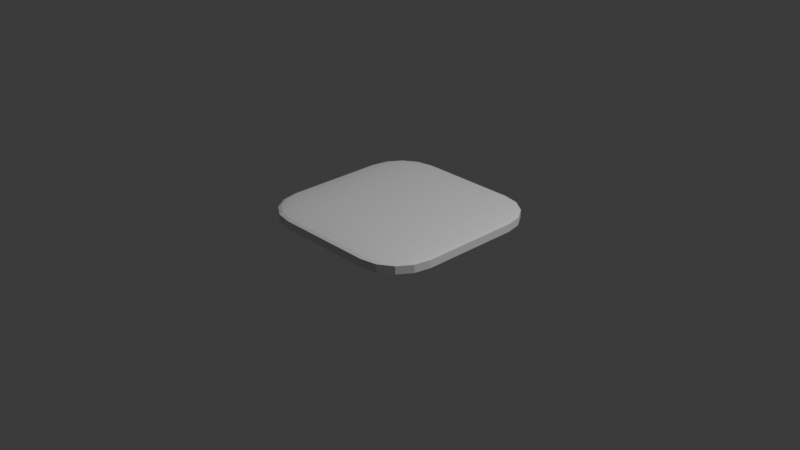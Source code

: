 # Source: tile.blend  (saved by Blender 4.0.36; exported with 4.5.12 LTS)
import bpy
from mathutils import Matrix  # noqa: F401  (used for matrix-valued properties, if any)

bpy.ops.wm.read_factory_settings(use_empty=True)
scene = bpy.context.scene
scene.name = 'Scene'

# ---- collections
col_collection = bpy.data.collections.new('Collection'); scene.collection.children.link(col_collection)

# ---- materials (node trees are filled in below, after node groups)
mat_material = bpy.data.materials.new('Material')
mat_material.alpha_threshold = 0.0
mat_material.use_transparent_shadow = False
mat_material.roughness = 0.5
mat_material.line_color = (0.0, 0.0, 0.0, 1.0)

# ---- material node trees
mat_material.use_nodes = True; mat_material.node_tree.nodes.clear()
_N = mat_material.node_tree.nodes; _L = mat_material.node_tree.links
n0 = _N.new('ShaderNodeOutputMaterial'); n0.name = 'Material Output'; n0.location = (300, 300)
n1 = _N.new('ShaderNodeBsdfPrincipled'); n1.name = 'Principled BSDF'; n1.location = (10, 300)
n1.inputs[3].default_value = 1.45
_L.new(n1.outputs[0], n0.inputs[0])
n0.is_active_output = True

# ---- world
world_world = bpy.data.worlds.new('World'); scene.world = world_world
world_world.use_nodes = True; world_world.node_tree.nodes.clear()
_N = world_world.node_tree.nodes; _L = world_world.node_tree.links
n0 = _N.new('ShaderNodeOutputWorld'); n0.name = 'World Output'; n0.location = (300, 300)
n1 = _N.new('ShaderNodeBackground'); n1.name = 'Background'; n1.location = (10, 300)
n1.inputs[0].default_value = (0.05088, 0.05088, 0.05088, 1.0)
_L.new(n1.outputs[0], n0.inputs[0])
n0.is_active_output = True
world_world.color = (0.05088, 0.05088, 0.05088)
world_world.use_sun_shadow = False
world_world.sun_shadow_jitter_overblur = 0.0

# ---- cameras
cam_camera = bpy.data.cameras.new('Camera')
cam_camera.clip_end = 100.0
cam_camera.ortho_scale = 7.314

# ---- lights
light_light = bpy.data.lights.new('Light', 'POINT')
light_light.transmission_factor = 0.0
light_light.use_soft_falloff = False
light_light.energy = 1000.0
light_light.shadow_soft_size = 0.1
light_light.shadow_maximum_resolution = 0.006
light_light.use_absolute_resolution = True

# ---- meshes
me_cube = bpy.data.meshes.new('Cube')
me_cube.from_pydata([(0.54, 1.0, 0.54), (0.54, 0.54, 1.0), (1.0, 0.54, 0.54), (0.54, 0.965, 0.716), (0.54, 0.8653, 0.8653), (0.716, 0.965, 0.54), (0.7204, 0.9227, 0.7204), (0.7113, 0.8419, 0.8419), (0.8056, 0.8056, 0.8056), (0.716, 0.54, 0.965), (0.8653, 0.54, 0.8653), (0.54, 0.716, 0.965), (0.7204, 0.7204, 0.9227), (0.8419, 0.7113, 0.8419), (0.965, 0.716, 0.54), (0.8653, 0.8653, 0.54), (0.965, 0.54, 0.716), (0.9227, 0.7204, 0.7204), (0.8419, 0.8419, 0.7113), (0.54, 0.54, -1.0), (0.54, 1.0, -0.54), (1.0, 0.54, -0.54), (0.54, 0.716, -0.965), (0.54, 0.8653, -0.8653), (0.716, 0.54, -0.965), (0.7204, 0.7204, -0.9227), (0.7113, 0.8419, -0.8419), (0.8056, 0.8056, -0.8056), (0.716, 0.965, -0.54), (0.8653, 0.8653, -0.54), (0.54, 0.965, -0.716), (0.7204, 0.9227, -0.7204), (0.8419, 0.8419, -0.7113), (0.965, 0.54, -0.716), (0.8653, 0.54, -0.8653), (0.965, 0.716, -0.54), (0.9227, 0.7204, -0.7204), (0.8419, 0.7113, -0.8419), (1.0, -0.54, 0.54), (0.54, -0.54, 1.0), (0.54, -1.0, 0.54), (0.965, -0.54, 0.716), (0.8653, -0.54, 0.8653), (0.965, -0.716, 0.54), (0.9227, -0.7204, 0.7204), (0.8419, -0.7113, 0.8419), (0.8056, -0.8056, 0.8056), (0.54, -0.716, 0.965), (0.54, -0.8653, 0.8653), (0.716, -0.54, 0.965), (0.7204, -0.7204, 0.9227), (0.7113, -0.8419, 0.8419), (0.716, -0.965, 0.54), (0.8653, -0.8653, 0.54), (0.54, -0.965, 0.716), (0.7204, -0.9227, 0.7204), (0.8419, -0.8419, 0.7113), (1.0, -0.54, -0.54), (0.54, -1.0, -0.54), (0.54, -0.54, -1.0), (0.965, -0.716, -0.54), (0.8653, -0.8653, -0.54), (0.965, -0.54, -0.716), (0.9227, -0.7204, -0.7204), (0.8419, -0.8419, -0.7113), (0.8056, -0.8056, -0.8056), (0.54, -0.965, -0.716), (0.54, -0.8653, -0.8653), (0.716, -0.965, -0.54), (0.7204, -0.9227, -0.7204), (0.7113, -0.8419, -0.8419), (0.716, -0.54, -0.965), (0.8653, -0.54, -0.8653), (0.54, -0.716, -0.965), (0.7204, -0.7204, -0.9227), (0.8419, -0.7113, -0.8419), (-0.54, 1.0, 0.54), (-1.0, 0.54, 0.54), (-0.54, 0.54, 1.0), (-0.716, 0.965, 0.54), (-0.8653, 0.8653, 0.54), (-0.54, 0.965, 0.716), (-0.7204, 0.9227, 0.7204), (-0.8419, 0.8419, 0.7113), (-0.8056, 0.8056, 0.8056), (-0.965, 0.54, 0.716), (-0.8653, 0.54, 0.8653), (-0.965, 0.716, 0.54), (-0.9227, 0.7204, 0.7204), (-0.8419, 0.7113, 0.8419), (-0.54, 0.716, 0.965), (-0.54, 0.8653, 0.8653), (-0.716, 0.54, 0.965), (-0.7204, 0.7204, 0.9227), (-0.7113, 0.8419, 0.8419), (-1.0, 0.54, -0.54), (-0.54, 1.0, -0.54), (-0.54, 0.54, -1.0), (-0.965, 0.716, -0.54), (-0.8653, 0.8653, -0.54), (-0.965, 0.54, -0.716), (-0.9227, 0.7204, -0.7204), (-0.8419, 0.8419, -0.7113), (-0.8056, 0.8056, -0.8056), (-0.54, 0.965, -0.716), (-0.54, 0.8653, -0.8653), (-0.716, 0.965, -0.54), (-0.7204, 0.9227, -0.7204), (-0.7113, 0.8419, -0.8419), (-0.716, 0.54, -0.965), (-0.8653, 0.54, -0.8653), (-0.54, 0.716, -0.965), (-0.7204, 0.7204, -0.9227), (-0.8419, 0.7113, -0.8419), (-1.0, -0.54, 0.54), (-0.54, -1.0, 0.54), (-0.54, -0.54, 1.0), (-0.965, -0.716, 0.54), (-0.8653, -0.8653, 0.54), (-0.965, -0.54, 0.716), (-0.9227, -0.7204, 0.7204), (-0.8419, -0.8419, 0.7113), (-0.8056, -0.8056, 0.8056), (-0.54, -0.965, 0.716), (-0.54, -0.8653, 0.8653), (-0.716, -0.965, 0.54), (-0.7204, -0.9227, 0.7204), (-0.7113, -0.8419, 0.8419), (-0.716, -0.54, 0.965), (-0.8653, -0.54, 0.8653), (-0.54, -0.716, 0.965), (-0.7204, -0.7204, 0.9227), (-0.8419, -0.7113, 0.8419), (-0.54, -0.54, -1.0), (-0.54, -1.0, -0.54), (-1.0, -0.54, -0.54), (-0.54, -0.716, -0.965), (-0.54, -0.8653, -0.8653), (-0.716, -0.54, -0.965), (-0.7204, -0.7204, -0.9227), (-0.7113, -0.8419, -0.8419), (-0.8056, -0.8056, -0.8056), (-0.716, -0.965, -0.54), (-0.8653, -0.8653, -0.54), (-0.54, -0.965, -0.716), (-0.7204, -0.9227, -0.7204), (-0.8419, -0.8419, -0.7113), (-0.965, -0.54, -0.716), (-0.8653, -0.54, -0.8653), (-0.965, -0.716, -0.54), (-0.9227, -0.7204, -0.7204), (-0.8419, -0.7113, -0.8419)], [], [(97, 19, 59, 133), (135, 114, 77, 95), (58, 40, 115, 134), (1, 78, 116, 39), (21, 2, 38, 57), (0, 3, 6, 5), (3, 4, 7, 6), (5, 6, 18, 15), (6, 7, 8, 18), (1, 9, 12, 11), (9, 10, 13, 12), (11, 12, 7, 4), (12, 13, 8, 7), (2, 14, 17, 16), (14, 15, 18, 17), (16, 17, 13, 10), (17, 18, 8, 13), (19, 22, 25, 24), (22, 23, 26, 25), (24, 25, 37, 34), (25, 26, 27, 37), (20, 28, 31, 30), (28, 29, 32, 31), (30, 31, 26, 23), (31, 32, 27, 26), (21, 33, 36, 35), (33, 34, 37, 36), (35, 36, 32, 29), (36, 37, 27, 32), (38, 41, 44, 43), (41, 42, 45, 44), (43, 44, 56, 53), (44, 45, 46, 56), (39, 47, 50, 49), (47, 48, 51, 50), (49, 50, 45, 42), (50, 51, 46, 45), (40, 52, 55, 54), (52, 53, 56, 55), (54, 55, 51, 48), (55, 56, 46, 51), (57, 60, 63, 62), (60, 61, 64, 63), (62, 63, 75, 72), (63, 64, 65, 75), (58, 66, 69, 68), (66, 67, 70, 69), (68, 69, 64, 61), (69, 70, 65, 64), (59, 71, 74, 73), (71, 72, 75, 74), (73, 74, 70, 67), (74, 75, 65, 70), (76, 79, 82, 81), (79, 80, 83, 82), (81, 82, 94, 91), (82, 83, 84, 94), (77, 85, 88, 87), (85, 86, 89, 88), (87, 88, 83, 80), (88, 89, 84, 83), (78, 90, 93, 92), (90, 91, 94, 93), (92, 93, 89, 86), (93, 94, 84, 89), (95, 98, 101, 100), (98, 99, 102, 101), (100, 101, 113, 110), (101, 102, 103, 113), (96, 104, 107, 106), (104, 105, 108, 107), (106, 107, 102, 99), (107, 108, 103, 102), (97, 109, 112, 111), (109, 110, 113, 112), (111, 112, 108, 105), (112, 113, 103, 108), (114, 117, 120, 119), (117, 118, 121, 120), (119, 120, 132, 129), (120, 121, 122, 132), (115, 123, 126, 125), (123, 124, 127, 126), (125, 126, 121, 118), (126, 127, 122, 121), (116, 128, 131, 130), (128, 129, 132, 131), (130, 131, 127, 124), (131, 132, 122, 127), (133, 136, 139, 138), (136, 137, 140, 139), (138, 139, 151, 148), (139, 140, 141, 151), (134, 142, 145, 144), (142, 143, 146, 145), (144, 145, 140, 137), (145, 146, 141, 140), (135, 147, 150, 149), (147, 148, 151, 150), (149, 150, 146, 143), (150, 151, 141, 146), (97, 133, 138, 109), (109, 138, 148, 110), (110, 148, 147, 100), (100, 147, 135, 95), (19, 97, 111, 22), (22, 111, 105, 23), (23, 105, 104, 30), (30, 104, 96, 20), (2, 21, 35, 14), (14, 35, 29, 15), (15, 29, 28, 5), (5, 28, 20, 0), (134, 115, 125, 142), (142, 125, 118, 143), (143, 118, 117, 149), (149, 117, 114, 135), (40, 58, 68, 52), (52, 68, 61, 53), (53, 61, 60, 43), (43, 60, 57, 38), (76, 96, 106, 79), (79, 106, 99, 80), (80, 99, 98, 87), (87, 98, 95, 77), (39, 116, 130, 47), (47, 130, 124, 48), (48, 124, 123, 54), (54, 123, 115, 40), (1, 39, 49, 9), (9, 49, 42, 10), (10, 42, 41, 16), (16, 41, 38, 2), (133, 59, 73, 136), (136, 73, 67, 137), (137, 67, 66, 144), (144, 66, 58, 134), (116, 78, 92, 128), (128, 92, 86, 129), (129, 86, 85, 119), (119, 85, 77, 114), (78, 1, 11, 90), (90, 11, 4, 91), (91, 4, 3, 81), (81, 3, 0, 76), (59, 19, 24, 71), (71, 24, 34, 72), (72, 34, 33, 62), (62, 33, 21, 57), (96, 76, 0, 20)])
_uv = me_cube.uv_layers.new(name='UVMap')
_uv.uv.foreach_set('vector', [0.1825, 0.5575, 0.3175, 0.5575, 0.3175, 0.6925, 0.1825, 0.6925, 0.4325, 0.0575, 0.5675, 0.0575, 0.5675, 0.1925, 0.4325, 0.1925, 0.4325, 0.8075, 0.5675, 0.8075, 0.5675, 0.9425, 0.4325, 0.9425, 0.6825, 0.5575, 0.8175, 0.5575, 0.8175, 0.6925, 0.6825, 0.6925, 0.4325, 0.5575, 0.5675, 0.5575, 0.5675, 0.6925, 0.4325, 0.6925, 0.5675, 0.4425, 0.5895, 0.4425, 0.5901, 0.4651, 0.5675, 0.4645, 0.5895, 0.4425, 0.625, 0.4425, 0.625, 0.4639, 0.5901, 0.4651, 0.5675, 0.4645, 0.5901, 0.4651, 0.5889, 0.5, 0.5675, 0.5, 0.5901, 0.4651, 0.625, 0.4639, 0.6169, 0.5, 0.5889, 0.5, 0.6825, 0.5575, 0.6605, 0.5575, 0.6599, 0.5349, 0.6825, 0.5355, 0.6605, 0.5575, 0.625, 0.5575, 0.625, 0.5361, 0.6599, 0.5349, 0.6825, 0.5355, 0.6599, 0.5349, 0.6611, 0.5, 0.6825, 0.5, 0.6599, 0.5349, 0.625, 0.5361, 0.6169, 0.5, 0.6611, 0.5, 0.5675, 0.5575, 0.5675, 0.5355, 0.5901, 0.5349, 0.5895, 0.5575, 0.5675, 0.5355, 0.5675, 0.5, 0.5889, 0.5, 0.5901, 0.5349, 0.5895, 0.5575, 0.5901, 0.5349, 0.625, 0.5361, 0.625, 0.5575, 0.5901, 0.5349, 0.5889, 0.5, 0.6169, 0.5, 0.625, 0.5361, 0.3175, 0.5575, 0.3175, 0.5355, 0.3401, 0.5349, 0.3395, 0.5575, 0.3175, 0.5355, 0.3175, 0.5, 0.3389, 0.5, 0.3401, 0.5349, 0.3395, 0.5575, 0.3401, 0.5349, 0.375, 0.5361, 0.375, 0.5575, 0.3401, 0.5349, 0.3389, 0.5, 0.375, 0.5081, 0.375, 0.5361, 0.4325, 0.4425, 0.4325, 0.4645, 0.4099, 0.4651, 0.4105, 0.4425, 0.4325, 0.4645, 0.4325, 0.5, 0.4111, 0.5, 0.4099, 0.4651, 0.4105, 0.4425, 0.4099, 0.4651, 0.375, 0.4639, 0.375, 0.4425, 0.4099, 0.4651, 0.4111, 0.5, 0.375, 0.5081, 0.375, 0.4639, 0.4325, 0.5575, 0.4105, 0.5575, 0.4099, 0.5349, 0.4325, 0.5355, 0.4105, 0.5575, 0.375, 0.5575, 0.375, 0.5361, 0.4099, 0.5349, 0.4325, 0.5355, 0.4099, 0.5349, 0.4111, 0.5, 0.4325, 0.5, 0.4099, 0.5349, 0.375, 0.5361, 0.375, 0.5081, 0.4111, 0.5, 0.5675, 0.6925, 0.5895, 0.6925, 0.5901, 0.7151, 0.5675, 0.7145, 0.5895, 0.6925, 0.625, 0.6925, 0.625, 0.7139, 0.5901, 0.7151, 0.5675, 0.7145, 0.5901, 0.7151, 0.5889, 0.75, 0.5675, 0.75, 0.5901, 0.7151, 0.625, 0.7139, 0.625, 0.7419, 0.5889, 0.75, 0.6825, 0.6925, 0.6825, 0.7145, 0.6599, 0.7151, 0.6605, 0.6925, 0.6825, 0.7145, 0.6825, 0.75, 0.6611, 0.75, 0.6599, 0.7151, 0.6605, 0.6925, 0.6599, 0.7151, 0.625, 0.7139, 0.625, 0.6925, 0.6599, 0.7151, 0.6611, 0.75, 0.625, 0.7419, 0.625, 0.7139, 0.5675, 0.8075, 0.5675, 0.7855, 0.5901, 0.7849, 0.5895, 0.8075, 0.5675, 0.7855, 0.5675, 0.75, 0.5889, 0.75, 0.5901, 0.7849, 0.5895, 0.8075, 0.5901, 0.7849, 0.625, 0.7861, 0.625, 0.8075, 0.5901, 0.7849, 0.5889, 0.75, 0.625, 0.7419, 0.625, 0.7861, 0.4325, 0.6925, 0.4325, 0.7145, 0.4099, 0.7151, 0.4105, 0.6925, 0.4325, 0.7145, 0.4325, 0.75, 0.4111, 0.75, 0.4099, 0.7151, 0.4105, 0.6925, 0.4099, 0.7151, 0.375, 0.7139, 0.375, 0.6925, 0.4099, 0.7151, 0.4111, 0.75, 0.3831, 0.75, 0.375, 0.7139, 0.4325, 0.8075, 0.4105, 0.8075, 0.4099, 0.7849, 0.4325, 0.7855, 0.4105, 0.8075, 0.375, 0.8075, 0.375, 0.7861, 0.4099, 0.7849, 0.4325, 0.7855, 0.4099, 0.7849, 0.4111, 0.75, 0.4325, 0.75, 0.4099, 0.7849, 0.375, 0.7861, 0.3831, 0.75, 0.4111, 0.75, 0.3175, 0.6925, 0.3395, 0.6925, 0.3401, 0.7151, 0.3175, 0.7145, 0.3395, 0.6925, 0.375, 0.6925, 0.375, 0.7139, 0.3401, 0.7151, 0.3175, 0.7145, 0.3401, 0.7151, 0.3389, 0.75, 0.3175, 0.75, 0.3401, 0.7151, 0.375, 0.7139, 0.3831, 0.75, 0.3389, 0.75, 0.5675, 0.3075, 0.5675, 0.2855, 0.5901, 0.2849, 0.5895, 0.3075, 0.5675, 0.2855, 0.5675, 0.25, 0.5889, 0.25, 0.5901, 0.2849, 0.5895, 0.3075, 0.5901, 0.2849, 0.625, 0.2861, 0.625, 0.3075, 0.5901, 0.2849, 0.5889, 0.25, 0.6007, 0.25, 0.625, 0.2861, 0.5675, 0.1925, 0.5895, 0.1925, 0.5901, 0.2151, 0.5675, 0.2145, 0.5895, 0.1925, 0.625, 0.1925, 0.625, 0.2139, 0.5901, 0.2151, 0.5675, 0.2145, 0.5901, 0.2151, 0.5889, 0.25, 0.5675, 0.25, 0.5901, 0.2151, 0.625, 0.2139, 0.625, 0.2257, 0.5889, 0.25, 0.8175, 0.5575, 0.8175, 0.5355, 0.8401, 0.5349, 0.8395, 0.5575, 0.8175, 0.5355, 0.8175, 0.5, 0.8389, 0.5, 0.8401, 0.5349, 0.8395, 0.5575, 0.8401, 0.5349, 0.875, 0.5361, 0.875, 0.5575, 0.8401, 0.5349, 0.8389, 0.5, 0.8507, 0.5, 0.875, 0.5361, 0.4325, 0.1925, 0.4325, 0.2145, 0.4099, 0.2151, 0.4105, 0.1925, 0.4325, 0.2145, 0.4325, 0.25, 0.4111, 0.25, 0.4099, 0.2151, 0.4105, 0.1925, 0.4099, 0.2151, 0.375, 0.2139, 0.375, 0.1925, 0.4099, 0.2151, 0.4111, 0.25, 0.3993, 0.25, 0.375, 0.2139, 0.4325, 0.3075, 0.4105, 0.3075, 0.4099, 0.2849, 0.4325, 0.2855, 0.4105, 0.3075, 0.375, 0.3075, 0.375, 0.2861, 0.4099, 0.2849, 0.4325, 0.2855, 0.4099, 0.2849, 0.4111, 0.25, 0.4325, 0.25, 0.4099, 0.2849, 0.375, 0.2861, 0.375, 0.2743, 0.4111, 0.25, 0.1825, 0.5575, 0.1605, 0.5575, 0.1599, 0.5349, 0.1825, 0.5355, 0.1605, 0.5575, 0.125, 0.5575, 0.125, 0.5361, 0.1599, 0.5349, 0.1825, 0.5355, 0.1599, 0.5349, 0.1611, 0.5, 0.1825, 0.5, 0.1599, 0.5349, 0.125, 0.5361, 0.125, 0.5243, 0.1611, 0.5, 0.5675, 0.0575, 0.5675, 0.0355, 0.5901, 0.03494, 0.5895, 0.0575, 0.5675, 0.0355, 0.5675, 0.0, 0.5889, 0.0, 0.5901, 0.03494, 0.5895, 0.0575, 0.5901, 0.03494, 0.625, 0.03609, 0.625, 0.0575, 0.5901, 0.03494, 0.5889, 0.0, 0.6007, 0.0, 0.625, 0.03609, 0.5675, 0.9425, 0.5895, 0.9425, 0.5901, 0.9651, 0.5675, 0.9645, 0.5895, 0.9425, 0.625, 0.9425, 0.625, 0.9639, 0.5901, 0.9651, 0.5675, 0.9645, 0.5901, 0.9651, 0.5889, 1.0, 0.5675, 1.0, 0.5901, 0.9651, 0.625, 0.9639, 0.625, 0.9757, 0.5889, 1.0, 0.8175, 0.6925, 0.8395, 0.6925, 0.8401, 0.7151, 0.8175, 0.7145, 0.8395, 0.6925, 0.875, 0.6925, 0.875, 0.7139, 0.8401, 0.7151, 0.8175, 0.7145, 0.8401, 0.7151, 0.8389, 0.75, 0.8175, 0.75, 0.8401, 0.7151, 0.875, 0.7139, 0.875, 0.7257, 0.8389, 0.75, 0.1825, 0.6925, 0.1825, 0.7145, 0.1599, 0.7151, 0.1605, 0.6925, 0.1825, 0.7145, 0.1825, 0.75, 0.1611, 0.75, 0.1599, 0.7151, 0.1605, 0.6925, 0.1599, 0.7151, 0.125, 0.7139, 0.125, 0.6925, 0.1599, 0.7151, 0.1611, 0.75, 0.1493, 0.75, 0.125, 0.7139, 0.4325, 0.9425, 0.4325, 0.9645, 0.4099, 0.9651, 0.4105, 0.9425, 0.4325, 0.9645, 0.4325, 1.0, 0.4111, 1.0, 0.4099, 0.9651, 0.4105, 0.9425, 0.4099, 0.9651, 0.375, 0.9639, 0.375, 0.9425, 0.4099, 0.9651, 0.4111, 1.0, 0.3993, 1.0, 0.375, 0.9639, 0.4325, 0.0575, 0.4105, 0.0575, 0.4099, 0.03494, 0.4325, 0.0355, 0.4105, 0.0575, 0.375, 0.0575, 0.375, 0.03609, 0.4099, 0.03494, 0.4325, 0.0355, 0.4099, 0.03494, 0.4111, 0.0, 0.4325, 0.0, 0.4099, 0.03494, 0.375, 0.03609, 0.375, 0.0243, 0.4111, 0.0, 0.1825, 0.5575, 0.1825, 0.6925, 0.1605, 0.6925, 0.1605, 0.5575, 0.1605, 0.5575, 0.1605, 0.6925, 0.125, 0.6925, 0.125, 0.5575, 0.375, 0.1925, 0.375, 0.0575, 0.4105, 0.0575, 0.4105, 0.1925, 0.4105, 0.1925, 0.4105, 0.0575, 0.4325, 0.0575, 0.4325, 0.1925, 0.3175, 0.5575, 0.1825, 0.5575, 0.1825, 0.5355, 0.3175, 0.5355, 0.3175, 0.5355, 0.1825, 0.5355, 0.1825, 0.5, 0.3175, 0.5, 0.375, 0.4425, 0.375, 0.3075, 0.4105, 0.3075, 0.4105, 0.4425, 0.4105, 0.4425, 0.4105, 0.3075, 0.4325, 0.3075, 0.4325, 0.4425, 0.5675, 0.5575, 0.4325, 0.5575, 0.4325, 0.5355, 0.5675, 0.5355, 0.5675, 0.5355, 0.4325, 0.5355, 0.4325, 0.5, 0.5675, 0.5, 0.5675, 0.5, 0.4325, 0.5, 0.4325, 0.4645, 0.5675, 0.4645, 0.5675, 0.4645, 0.4325, 0.4645, 0.4325, 0.4425, 0.5675, 0.4425, 0.4325, 0.9425, 0.5675, 0.9425, 0.5675, 0.9645, 0.4325, 0.9645, 0.4325, 0.9645, 0.5675, 0.9645, 0.5675, 1.0, 0.4325, 1.0, 0.4325, 0.0, 0.5675, 0.0, 0.5675, 0.0355, 0.4325, 0.0355, 0.4325, 0.0355, 0.5675, 0.0355, 0.5675, 0.0575, 0.4325, 0.0575, 0.5675, 0.8075, 0.4325, 0.8075, 0.4325, 0.7855, 0.5675, 0.7855, 0.5675, 0.7855, 0.4325, 0.7855, 0.4325, 0.75, 0.5675, 0.75, 0.5675, 0.75, 0.4325, 0.75, 0.4325, 0.7145, 0.5675, 0.7145, 0.5675, 0.7145, 0.4325, 0.7145, 0.4325, 0.6925, 0.5675, 0.6925, 0.5675, 0.3075, 0.4325, 0.3075, 0.4325, 0.2855, 0.5675, 0.2855, 0.5675, 0.2855, 0.4325, 0.2855, 0.4325, 0.25, 0.5675, 0.25, 0.5675, 0.25, 0.4325, 0.25, 0.4325, 0.2145, 0.5675, 0.2145, 0.5675, 0.2145, 0.4325, 0.2145, 0.4325, 0.1925, 0.5675, 0.1925, 0.6825, 0.6925, 0.8175, 0.6925, 0.8175, 0.7145, 0.6825, 0.7145, 0.6825, 0.7145, 0.8175, 0.7145, 0.8175, 0.75, 0.6825, 0.75, 0.625, 0.8075, 0.625, 0.9425, 0.5895, 0.9425, 0.5895, 0.8075, 0.5895, 0.8075, 0.5895, 0.9425, 0.5675, 0.9425, 0.5675, 0.8075, 0.6825, 0.5575, 0.6825, 0.6925, 0.6605, 0.6925, 0.6605, 0.5575, 0.6605, 0.5575, 0.6605, 0.6925, 0.625, 0.6925, 0.625, 0.5575, 0.625, 0.5575, 0.625, 0.6925, 0.5895, 0.6925, 0.5895, 0.5575, 0.5895, 0.5575, 0.5895, 0.6925, 0.5675, 0.6925, 0.5675, 0.5575, 0.1825, 0.6925, 0.3175, 0.6925, 0.3175, 0.7145, 0.1825, 0.7145, 0.1825, 0.7145, 0.3175, 0.7145, 0.3175, 0.75, 0.1825, 0.75, 0.375, 0.9425, 0.375, 0.8075, 0.4105, 0.8075, 0.4105, 0.9425, 0.4105, 0.9425, 0.4105, 0.8075, 0.4325, 0.8075, 0.4325, 0.9425, 0.8175, 0.6925, 0.8175, 0.5575, 0.8395, 0.5575, 0.8395, 0.6925, 0.8395, 0.6925, 0.8395, 0.5575, 0.875, 0.5575, 0.875, 0.6925, 0.625, 0.0575, 0.625, 0.1925, 0.5895, 0.1925, 0.5895, 0.0575, 0.5895, 0.0575, 0.5895, 0.1925, 0.5675, 0.1925, 0.5675, 0.0575, 0.8175, 0.5575, 0.6825, 0.5575, 0.6825, 0.5355, 0.8175, 0.5355, 0.8175, 0.5355, 0.6825, 0.5355, 0.6825, 0.5, 0.8175, 0.5, 0.625, 0.3075, 0.625, 0.4425, 0.5895, 0.4425, 0.5895, 0.3075, 0.5895, 0.3075, 0.5895, 0.4425, 0.5675, 0.4425, 0.5675, 0.3075, 0.3175, 0.6925, 0.3175, 0.5575, 0.3395, 0.5575, 0.3395, 0.6925, 0.3395, 0.6925, 0.3395, 0.5575, 0.375, 0.5575, 0.375, 0.6925, 0.375, 0.6925, 0.375, 0.5575, 0.4105, 0.5575, 0.4105, 0.6925, 0.4105, 0.6925, 0.4105, 0.5575, 0.4325, 0.5575, 0.4325, 0.6925, 0.4325, 0.3075, 0.5675, 0.3075, 0.5675, 0.4425, 0.4325, 0.4425])
me_cube.materials.append(mat_material)
me_cube.use_mirror_vertex_groups = False
me_cube.update()

# ---- objects
ob_cube = bpy.data.objects.new('Cube', me_cube)
ob_light = bpy.data.objects.new('Light', light_light)
ob_camera = bpy.data.objects.new('Camera', cam_camera)

# ---- transforms, parenting, visibility, modifiers, constraints
ob_cube.location = (0.0, 0.0, 0.07459)
ob_cube.scale = (1.0, 1.0, 0.07984)
ob_cube.lock_rotations_4d = False
ob_cube.empty_display_type = 'ARROWS'
ob_cube.lineart.crease_threshold = 0.0
ob_light.location = (4.076, 1.005, 5.904)
ob_light.rotation_euler = (0.6503, 0.05522, 1.866)
ob_light.lock_rotations_4d = False
ob_light.empty_display_type = 'ARROWS'
ob_light.color = (0.0, 0.0, 0.0, 0.0)
ob_light.lineart.crease_threshold = 0.0
ob_camera.location = (7.359, -6.926, 4.958)
ob_camera.rotation_euler = (1.109, 0.0, 0.8149)
ob_camera.lock_rotations_4d = False
ob_camera.empty_display_type = 'ARROWS'
ob_camera.color = (0.0, 0.0, 0.0, 0.0)
ob_camera.display_type = 'WIRE'
ob_camera.lineart.crease_threshold = 0.0

# ---- collection membership
col_collection.objects.link(ob_cube)
col_collection.objects.link(ob_light)
col_collection.objects.link(ob_camera)

# ---- scene / render settings (as saved in the file)
scene.camera = ob_camera
scene.frame_start = 1; scene.frame_end = 250; scene.frame_set(1)
scene.render.engine = 'BLENDER_EEVEE_NEXT'
scene.cycles.sampling_pattern = 'TABULATED_SOBOL'
bpy.context.view_layer.update()
